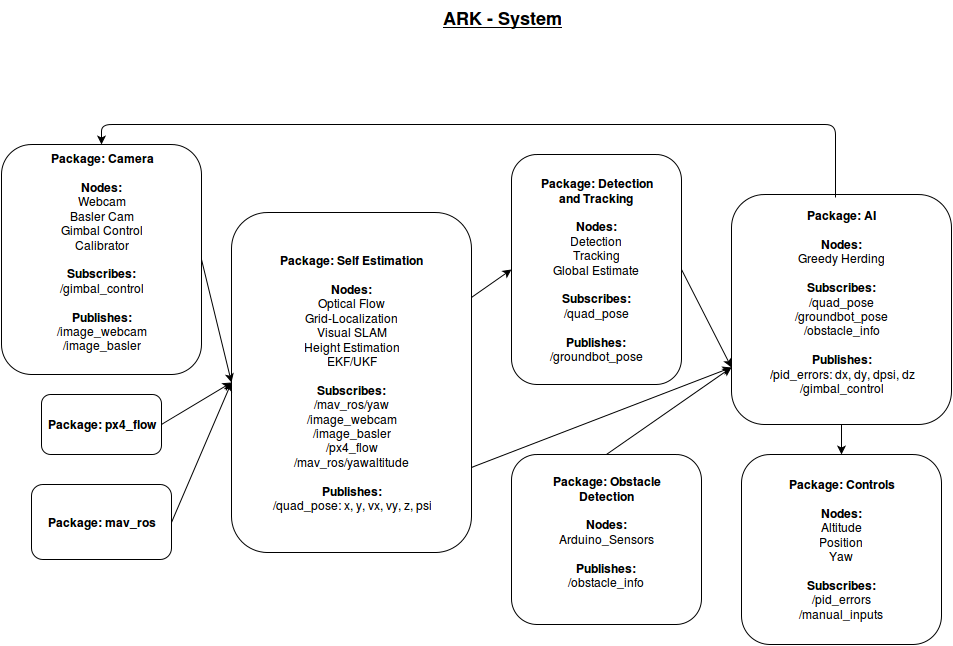

The diagram above was exported from draw.io. Its source (the exported page's mxGraphModel, read from the mxfile embedded in the PNG):
<mxGraphModel dx="1369" dy="810" grid="1" gridSize="10" guides="1" tooltips="1" connect="1" arrows="1" fold="1" page="1" pageScale="1" pageWidth="1169" pageHeight="826" background="#ffffff" math="0" shadow="0">
  <root>
    <mxCell id="0" />
    <mxCell id="1" parent="0" />
    <mxCell id="2" value="&lt;b&gt;Package: Self Estimation&lt;/b&gt;&lt;br&gt;&lt;br&gt;&lt;b&gt;Nodes:&lt;/b&gt;&lt;br&gt;Optical Flow&lt;br&gt;Grid-Localization&lt;br&gt;Visual SLAM&lt;br&gt;Height Estimation&lt;br&gt;EKF/UKF&lt;br&gt;&lt;br&gt;&lt;b&gt;Subscribes:&lt;br&gt;&lt;/b&gt;/mav_ros/yaw&lt;br&gt;/image_webcam&lt;br&gt;/image_basler&lt;br&gt;/px4_flow&lt;br&gt;/mav_ros/yawaltitude&lt;br&gt;&lt;br&gt;&lt;b&gt;Publishes:&lt;/b&gt;&lt;br&gt;/quad_pose: x, y, vx, vy, z, psi&lt;br&gt;" style="rounded=1;whiteSpace=wrap;html=1;" parent="1" vertex="1">
      <mxGeometry x="320" y="261" width="240" height="340" as="geometry" />
    </mxCell>
    <mxCell id="3" value="&lt;b&gt;Package: Camera&lt;/b&gt;&lt;br&gt;&lt;br&gt;&lt;b&gt;Nodes:&lt;br&gt;&lt;/b&gt;Webcam&lt;br&gt;Basler Cam&lt;br&gt;Gimbal Control&lt;br&gt;Calibrator&lt;br&gt;&lt;br&gt;&lt;b&gt;Subscribes:&lt;br&gt;&lt;/b&gt;/gimbal_control&lt;br&gt;&lt;br&gt;&lt;b&gt;Publishes:&lt;br&gt;&lt;/b&gt;/image_webcam&lt;br&gt;/image_basler&lt;br&gt;&lt;b&gt;&lt;br&gt;&lt;/b&gt;" style="rounded=1;whiteSpace=wrap;html=1;" parent="1" vertex="1">
      <mxGeometry x="90" y="193" width="200" height="230" as="geometry" />
    </mxCell>
    <mxCell id="4" value="&lt;b&gt;Package: Detection&lt;br&gt;and Tracking&lt;br&gt;&lt;br&gt;Nodes:&lt;br&gt;&lt;/b&gt;Detection&lt;br&gt;Tracking&lt;br&gt;Global Estimate&lt;br&gt;&lt;br&gt;&lt;b&gt;&lt;b&gt;Subscribes:&lt;br&gt;&lt;/b&gt;&lt;/b&gt;/quad_pose&lt;br&gt;&lt;b&gt;&lt;br&gt;Publishes:&lt;br&gt;&lt;/b&gt;/groundbot_pose&lt;br&gt;" style="rounded=1;whiteSpace=wrap;html=1;" parent="1" vertex="1">
      <mxGeometry x="600" y="203" width="170" height="230" as="geometry" />
    </mxCell>
    <mxCell id="5" value="&lt;b&gt;Package: AI&lt;br&gt;&lt;br&gt;Nodes:&lt;br&gt;&lt;/b&gt;Greedy Herding&lt;br&gt;&lt;br&gt;&lt;b&gt;Subscribes:&lt;br&gt;&lt;/b&gt;/quad_pose&lt;br&gt;/groundbot_pose&lt;br&gt;/obstacle_info&lt;br&gt;&lt;br&gt;&lt;b&gt;Publishes:&lt;br&gt;/&lt;/b&gt;pid_errors: dx, dy, dpsi, dz&lt;br&gt;/gimbal_control&lt;br&gt;&lt;b&gt;&lt;br&gt;&lt;/b&gt;" style="rounded=1;whiteSpace=wrap;html=1;" parent="1" vertex="1">
      <mxGeometry x="820" y="243" width="220" height="230" as="geometry" />
    </mxCell>
    <mxCell id="6" value="&lt;b&gt;Package: Controls&lt;br&gt;&lt;br&gt;Nodes:&lt;br&gt;&lt;/b&gt;Altitude&lt;br&gt;Position&lt;br&gt;Yaw&lt;br&gt;&lt;br&gt;&lt;b&gt;Subscribes:&lt;br&gt;&lt;/b&gt;/pid_errors&lt;br&gt;/manual_inputs&lt;br&gt;" style="rounded=1;whiteSpace=wrap;html=1;" parent="1" vertex="1">
      <mxGeometry x="830" y="503" width="200" height="190" as="geometry" />
    </mxCell>
    <mxCell id="7" value="&lt;b&gt;Package: mav_ros&lt;br&gt;&lt;/b&gt;" style="rounded=1;whiteSpace=wrap;html=1;" parent="1" vertex="1">
      <mxGeometry x="120" y="533" width="140" height="75" as="geometry" />
    </mxCell>
    <mxCell id="8" value="&lt;b&gt;Package: Obstacle &lt;br&gt;Detection&lt;br&gt;&lt;br&gt;Nodes:&lt;br&gt;&lt;/b&gt;Arduino_Sensors&lt;br&gt;&lt;br&gt;&lt;b&gt;Publishes:&lt;br&gt;&lt;/b&gt;/obstacle_info&lt;br&gt;&lt;br&gt;" style="rounded=1;whiteSpace=wrap;html=1;" parent="1" vertex="1">
      <mxGeometry x="600" y="503" width="190" height="170" as="geometry" />
    </mxCell>
    <mxCell id="11" value="&lt;u&gt;&lt;b&gt;&lt;font style=&quot;font-size: 18px&quot;&gt;ARK - System&lt;br&gt;&lt;/font&gt;&lt;/b&gt;&lt;/u&gt;" style="text;html=1;" parent="1" vertex="1">
      <mxGeometry x="530" y="50" width="140" height="30" as="geometry" />
    </mxCell>
    <mxCell id="12" value="" style="endArrow=classic;html=1;exitX=1;exitY=0.25;entryX=0;entryY=0.5;" parent="1" source="2" target="4" edge="1">
      <mxGeometry width="50" height="50" relative="1" as="geometry">
        <mxPoint x="40" y="113" as="sourcePoint" />
        <mxPoint x="90" y="63" as="targetPoint" />
      </mxGeometry>
    </mxCell>
    <mxCell id="13" value="" style="endArrow=classic;html=1;exitX=1;exitY=0.75;entryX=0;entryY=0.75;" parent="1" source="2" target="5" edge="1">
      <mxGeometry width="50" height="50" relative="1" as="geometry">
        <mxPoint x="40" y="113" as="sourcePoint" />
        <mxPoint x="90" y="63" as="targetPoint" />
      </mxGeometry>
    </mxCell>
    <mxCell id="14" value="" style="endArrow=classic;html=1;exitX=1;exitY=0.5;entryX=0;entryY=0.5;" parent="1" source="7" target="2" edge="1">
      <mxGeometry width="50" height="50" relative="1" as="geometry">
        <mxPoint x="40" y="113" as="sourcePoint" />
        <mxPoint x="90" y="63" as="targetPoint" />
      </mxGeometry>
    </mxCell>
    <mxCell id="15" value="" style="endArrow=classic;html=1;exitX=1;exitY=0.5;entryX=0;entryY=0.5;" parent="1" source="3" target="2" edge="1">
      <mxGeometry width="50" height="50" relative="1" as="geometry">
        <mxPoint x="40" y="113" as="sourcePoint" />
        <mxPoint x="90" y="63" as="targetPoint" />
      </mxGeometry>
    </mxCell>
    <mxCell id="16" value="&lt;b&gt;Package: px4_flow&lt;br&gt;&lt;/b&gt;" style="rounded=1;whiteSpace=wrap;html=1;" parent="1" vertex="1">
      <mxGeometry x="130" y="443" width="120" height="60" as="geometry" />
    </mxCell>
    <mxCell id="17" value="" style="endArrow=classic;html=1;exitX=1;exitY=0.5;entryX=0;entryY=0.5;" parent="1" source="16" target="2" edge="1">
      <mxGeometry width="50" height="50" relative="1" as="geometry">
        <mxPoint x="40" y="113" as="sourcePoint" />
        <mxPoint x="90" y="63" as="targetPoint" />
      </mxGeometry>
    </mxCell>
    <mxCell id="18" value="" style="endArrow=classic;html=1;exitX=0.473;exitY=0.013;entryX=0.5;entryY=0;exitPerimeter=0;" parent="1" source="5" target="3" edge="1">
      <mxGeometry width="50" height="50" relative="1" as="geometry">
        <mxPoint x="40" y="113" as="sourcePoint" />
        <mxPoint x="90" y="63" as="targetPoint" />
        <Array as="points">
          <mxPoint x="924" y="173" />
          <mxPoint x="190" y="173" />
        </Array>
      </mxGeometry>
    </mxCell>
    <mxCell id="19" value="" style="endArrow=classic;html=1;exitX=1;exitY=0.5;entryX=0;entryY=0.75;" parent="1" source="4" target="5" edge="1">
      <mxGeometry width="50" height="50" relative="1" as="geometry">
        <mxPoint x="40" y="113" as="sourcePoint" />
        <mxPoint x="90" y="63" as="targetPoint" />
      </mxGeometry>
    </mxCell>
    <mxCell id="20" value="" style="endArrow=classic;html=1;exitX=0.5;exitY=0;entryX=0;entryY=0.75;" parent="1" source="8" target="5" edge="1">
      <mxGeometry width="50" height="50" relative="1" as="geometry">
        <mxPoint x="40" y="113" as="sourcePoint" />
        <mxPoint x="90" y="63" as="targetPoint" />
      </mxGeometry>
    </mxCell>
    <mxCell id="21" value="" style="endArrow=classic;html=1;exitX=0.5;exitY=1;" parent="1" source="5" target="6" edge="1">
      <mxGeometry width="50" height="50" relative="1" as="geometry">
        <mxPoint x="40" y="113" as="sourcePoint" />
        <mxPoint x="90" y="63" as="targetPoint" />
      </mxGeometry>
    </mxCell>
  </root>
</mxGraphModel>